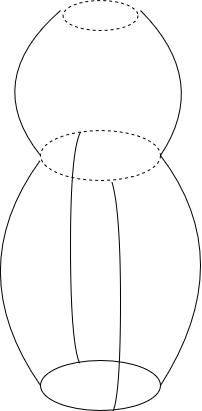

The diagram above was exported from draw.io. Its source (the exported page's mxGraphModel, read from the mxfile embedded in the PNG):
<mxGraphModel dx="1262" dy="685" grid="1" gridSize="10" guides="1" tooltips="1" connect="1" arrows="1" fold="1" page="1" pageScale="1" pageWidth="827" pageHeight="1169" math="0" shadow="0">
  <root>
    <mxCell id="0" />
    <mxCell id="1" parent="0" />
    <mxCell id="3OxK6e1Fzv2Pm13DwHi2-4" value="" style="ellipse;whiteSpace=wrap;html=1;shadow=0;strokeColor=#000000;fillColor=none;dashed=1;rounded=1;" vertex="1" parent="1">
      <mxGeometry x="340" y="160" width="120" height="50" as="geometry" />
    </mxCell>
    <mxCell id="3OxK6e1Fzv2Pm13DwHi2-5" value="" style="ellipse;whiteSpace=wrap;html=1;shadow=0;strokeColor=#000000;fillColor=none;rounded=1;" vertex="1" parent="1">
      <mxGeometry x="340" y="390" width="120" height="50" as="geometry" />
    </mxCell>
    <mxCell id="3OxK6e1Fzv2Pm13DwHi2-6" style="edgeStyle=orthogonalEdgeStyle;orthogonalLoop=1;jettySize=auto;html=1;exitX=0.5;exitY=1;exitDx=0;exitDy=0;" edge="1" parent="1" source="3OxK6e1Fzv2Pm13DwHi2-4" target="3OxK6e1Fzv2Pm13DwHi2-4">
      <mxGeometry relative="1" as="geometry" />
    </mxCell>
    <mxCell id="3OxK6e1Fzv2Pm13DwHi2-8" value="" style="endArrow=none;html=1;exitX=1;exitY=0.5;exitDx=0;exitDy=0;entryX=1;entryY=0.5;entryDx=0;entryDy=0;curved=1;sketch=0;" edge="1" parent="1" source="3OxK6e1Fzv2Pm13DwHi2-5" target="3OxK6e1Fzv2Pm13DwHi2-4">
      <mxGeometry width="50" height="50" relative="1" as="geometry">
        <mxPoint x="459" y="370" as="sourcePoint" />
        <mxPoint x="459" y="200" as="targetPoint" />
        <Array as="points">
          <mxPoint x="540" y="290" />
        </Array>
      </mxGeometry>
    </mxCell>
    <mxCell id="3OxK6e1Fzv2Pm13DwHi2-9" value="" style="endArrow=none;html=1;exitX=0;exitY=0.5;exitDx=0;exitDy=0;curved=1;" edge="1" parent="1" source="3OxK6e1Fzv2Pm13DwHi2-5">
      <mxGeometry width="50" height="50" relative="1" as="geometry">
        <mxPoint x="340" y="410" as="sourcePoint" />
        <mxPoint x="339.6" y="190" as="targetPoint" />
        <Array as="points">
          <mxPoint x="260" y="300" />
        </Array>
      </mxGeometry>
    </mxCell>
    <mxCell id="3OxK6e1Fzv2Pm13DwHi2-11" value="" style="endArrow=none;html=1;exitX=0.608;exitY=1;exitDx=0;exitDy=0;exitPerimeter=0;curved=1;entryX=0.595;entryY=1.026;entryDx=0;entryDy=0;entryPerimeter=0;" edge="1" parent="1" source="3OxK6e1Fzv2Pm13DwHi2-5" target="3OxK6e1Fzv2Pm13DwHi2-4">
      <mxGeometry width="50" height="50" relative="1" as="geometry">
        <mxPoint x="413" y="400" as="sourcePoint" />
        <mxPoint x="413" y="220" as="targetPoint" />
        <Array as="points">
          <mxPoint x="420" y="420" />
          <mxPoint x="420" y="240" />
        </Array>
      </mxGeometry>
    </mxCell>
    <mxCell id="3OxK6e1Fzv2Pm13DwHi2-12" value="" style="endArrow=none;html=1;exitX=0.324;exitY=0.047;exitDx=0;exitDy=0;exitPerimeter=0;entryX=0.334;entryY=0.029;entryDx=0;entryDy=0;entryPerimeter=0;curved=1;" edge="1" parent="1" source="3OxK6e1Fzv2Pm13DwHi2-5" target="3OxK6e1Fzv2Pm13DwHi2-4">
      <mxGeometry width="50" height="50" relative="1" as="geometry">
        <mxPoint x="380" y="380" as="sourcePoint" />
        <mxPoint x="380" y="170" as="targetPoint" />
        <Array as="points">
          <mxPoint x="370" y="370" />
          <mxPoint x="370" y="180" />
        </Array>
      </mxGeometry>
    </mxCell>
    <mxCell id="3OxK6e1Fzv2Pm13DwHi2-19" value="" style="endArrow=none;html=1;exitX=0;exitY=0.5;exitDx=0;exitDy=0;curved=1;" edge="1" parent="1">
      <mxGeometry width="50" height="50" relative="1" as="geometry">
        <mxPoint x="339.9999999999992" y="185" as="sourcePoint" />
        <mxPoint x="360" y="40" as="targetPoint" />
        <Array as="points">
          <mxPoint x="280" y="110" />
        </Array>
      </mxGeometry>
    </mxCell>
    <mxCell id="3OxK6e1Fzv2Pm13DwHi2-20" value="" style="endArrow=none;html=1;exitX=0;exitY=0.5;exitDx=0;exitDy=0;curved=1;" edge="1" parent="1">
      <mxGeometry width="50" height="50" relative="1" as="geometry">
        <mxPoint x="459.9999999999992" y="185" as="sourcePoint" />
        <mxPoint x="440" y="40" as="targetPoint" />
        <Array as="points">
          <mxPoint x="510" y="110" />
        </Array>
      </mxGeometry>
    </mxCell>
    <mxCell id="3OxK6e1Fzv2Pm13DwHi2-21" value="" style="ellipse;whiteSpace=wrap;html=1;rounded=1;shadow=0;strokeColor=#000000;fillColor=none;dashed=1;" vertex="1" parent="1">
      <mxGeometry x="362.5" y="30" width="75" height="30" as="geometry" />
    </mxCell>
  </root>
</mxGraphModel>